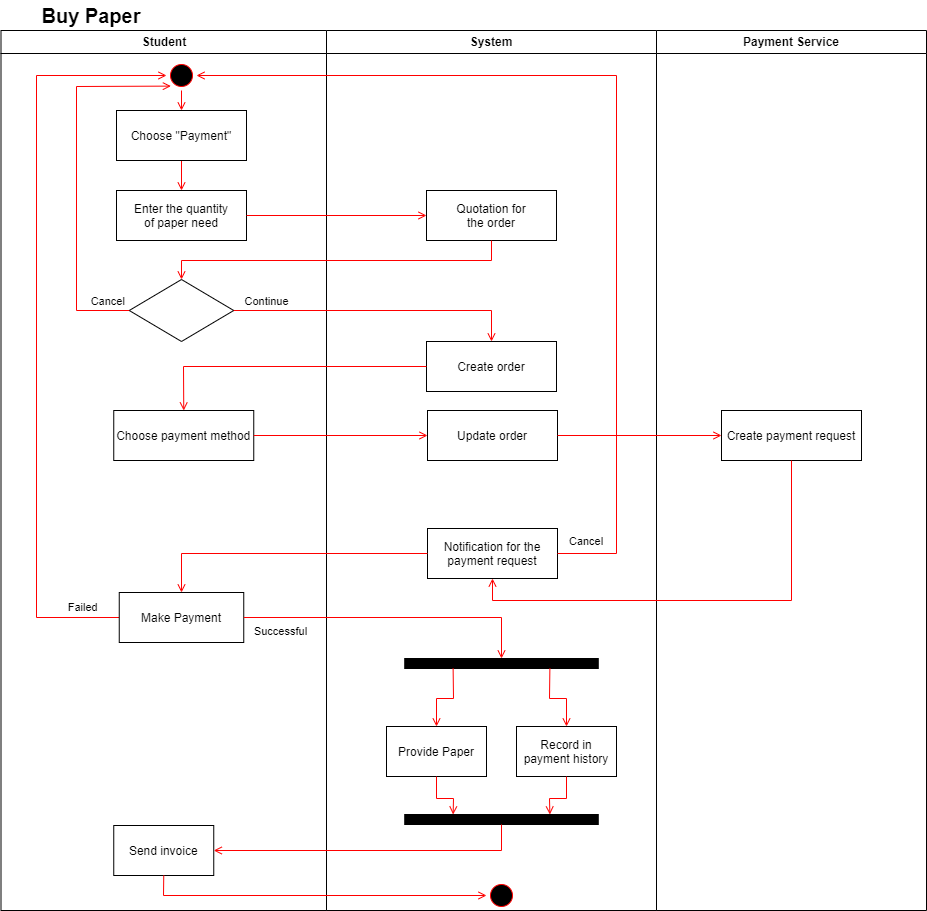

The diagram above was exported from draw.io. Its source (the exported page's mxGraphModel, read from the mxfile embedded in the PNG):
<mxGraphModel dx="1050" dy="581" grid="1" gridSize="10" guides="1" tooltips="1" connect="1" arrows="1" fold="1" page="1" pageScale="1" pageWidth="1169" pageHeight="826" background="none" math="0" shadow="0">
  <root>
    <mxCell id="0" />
    <mxCell id="1" parent="0" />
    <mxCell id="2" value="Student" style="swimlane;whiteSpace=wrap" parent="1" vertex="1">
      <mxGeometry x="164.5" y="40" width="325.5" height="880" as="geometry" />
    </mxCell>
    <mxCell id="5" value="" style="ellipse;shape=startState;fillColor=#000000;strokeColor=#ff0000;" parent="2" vertex="1">
      <mxGeometry x="165.5" y="30" width="30" height="30" as="geometry" />
    </mxCell>
    <mxCell id="7" value="Enter the quantity &#10;of paper need" style="" parent="2" vertex="1">
      <mxGeometry x="115.5" y="160" width="130" height="50" as="geometry" />
    </mxCell>
    <mxCell id="Go0BMkKkP_l6z6YMt34K-41" value="" style="rhombus;whiteSpace=wrap;html=1;" parent="2" vertex="1">
      <mxGeometry x="128.25" y="249" width="104.5" height="62" as="geometry" />
    </mxCell>
    <mxCell id="Go0BMkKkP_l6z6YMt34K-69" value="Cancel" style="endArrow=open;strokeColor=#FF0000;endFill=1;rounded=0;entryX=0;entryY=1;entryDx=0;entryDy=0;exitX=0;exitY=0.5;exitDx=0;exitDy=0;" parent="2" source="Go0BMkKkP_l6z6YMt34K-41" target="5" edge="1">
      <mxGeometry x="-0.8884" y="-10" relative="1" as="geometry">
        <mxPoint x="115.5" y="260" as="sourcePoint" />
        <mxPoint x="115.5" y="167" as="targetPoint" />
        <Array as="points">
          <mxPoint x="75.5" y="280" />
          <mxPoint x="75.5" y="56" />
        </Array>
        <mxPoint as="offset" />
      </mxGeometry>
    </mxCell>
    <mxCell id="Go0BMkKkP_l6z6YMt34K-74" value="" style="endArrow=open;strokeColor=#FF0000;endFill=1;rounded=0;exitX=0.5;exitY=1;exitDx=0;exitDy=0;entryX=0.5;entryY=0;entryDx=0;entryDy=0;" parent="2" source="b42-caNSBg5Is7qi9VyJ-21" target="7" edge="1">
      <mxGeometry relative="1" as="geometry">
        <mxPoint x="-64.5" y="254" as="sourcePoint" />
        <mxPoint x="-64.5" y="309" as="targetPoint" />
      </mxGeometry>
    </mxCell>
    <mxCell id="b42-caNSBg5Is7qi9VyJ-7" value="Choose payment method" style="" parent="2" vertex="1">
      <mxGeometry x="112.75" y="380" width="140" height="50" as="geometry" />
    </mxCell>
    <mxCell id="UWJWqs6gKrLjcIUd0ldz-8" value="Failed" style="endArrow=open;strokeColor=#FF0000;endFill=1;rounded=0;exitX=0;exitY=0.5;exitDx=0;exitDy=0;entryX=0;entryY=0.5;entryDx=0;entryDy=0;" parent="2" source="ugchAvehvwH395s4ppxC-7" target="5" edge="1">
      <mxGeometry x="-0.9036" y="-11" relative="1" as="geometry">
        <mxPoint x="115.5" y="507" as="sourcePoint" />
        <mxPoint x="135.5" y="677" as="targetPoint" />
        <mxPoint as="offset" />
        <Array as="points">
          <mxPoint x="35.5" y="587" />
          <mxPoint x="35.5" y="45" />
        </Array>
      </mxGeometry>
    </mxCell>
    <mxCell id="b42-caNSBg5Is7qi9VyJ-21" value="Choose &quot;Payment&quot;" style="" parent="2" vertex="1">
      <mxGeometry x="115.5" y="80" width="130" height="50" as="geometry" />
    </mxCell>
    <mxCell id="b42-caNSBg5Is7qi9VyJ-22" value="" style="endArrow=open;strokeColor=#FF0000;endFill=1;rounded=0;exitX=0.5;exitY=1;exitDx=0;exitDy=0;entryX=0.5;entryY=0;entryDx=0;entryDy=0;" parent="2" source="5" target="b42-caNSBg5Is7qi9VyJ-21" edge="1">
      <mxGeometry relative="1" as="geometry">
        <mxPoint x="191" y="70" as="sourcePoint" />
        <mxPoint x="191" y="140" as="targetPoint" />
      </mxGeometry>
    </mxCell>
    <mxCell id="ugchAvehvwH395s4ppxC-7" value="Make Payment" style="" parent="2" vertex="1">
      <mxGeometry x="118.25" y="562" width="124.5" height="50" as="geometry" />
    </mxCell>
    <mxCell id="ugchAvehvwH395s4ppxC-29" value="Send invoice" style="" parent="2" vertex="1">
      <mxGeometry x="112.75" y="795" width="100" height="50" as="geometry" />
    </mxCell>
    <mxCell id="3" value="System" style="swimlane;whiteSpace=wrap;startSize=23;" parent="1" vertex="1">
      <mxGeometry x="490" y="40" width="330" height="880" as="geometry" />
    </mxCell>
    <mxCell id="Go0BMkKkP_l6z6YMt34K-45" value="Create order" style="" parent="3" vertex="1">
      <mxGeometry x="100" y="311" width="130" height="50" as="geometry" />
    </mxCell>
    <mxCell id="Go0BMkKkP_l6z6YMt34K-46" value="Quotation for &#10;the order" style="" parent="3" vertex="1">
      <mxGeometry x="100" y="160" width="130" height="50" as="geometry" />
    </mxCell>
    <mxCell id="Go0BMkKkP_l6z6YMt34K-56" value="Provide Paper" style="" parent="3" vertex="1">
      <mxGeometry x="60" y="696" width="100" height="50" as="geometry" />
    </mxCell>
    <mxCell id="Go0BMkKkP_l6z6YMt34K-61" value="" style="whiteSpace=wrap;html=1;rounded=0;shadow=0;comic=0;labelBackgroundColor=none;strokeWidth=1;fillColor=#000000;fontFamily=Verdana;fontSize=12;align=center;rotation=0;" parent="3" vertex="1">
      <mxGeometry x="78.25" y="628" width="193.5" height="10" as="geometry" />
    </mxCell>
    <mxCell id="Go0BMkKkP_l6z6YMt34K-80" value="Record in &#10;payment history" style="" parent="3" vertex="1">
      <mxGeometry x="190" y="696" width="100" height="50" as="geometry" />
    </mxCell>
    <mxCell id="Go0BMkKkP_l6z6YMt34K-84" value="" style="whiteSpace=wrap;html=1;rounded=0;shadow=0;comic=0;labelBackgroundColor=none;strokeWidth=1;fillColor=#000000;fontFamily=Verdana;fontSize=12;align=center;rotation=0;" parent="3" vertex="1">
      <mxGeometry x="78.25" y="784" width="193.5" height="10" as="geometry" />
    </mxCell>
    <mxCell id="Go0BMkKkP_l6z6YMt34K-85" value="" style="endArrow=open;strokeColor=#FF0000;endFill=1;rounded=0;exitX=0.5;exitY=1;exitDx=0;exitDy=0;entryX=0.25;entryY=0;entryDx=0;entryDy=0;" parent="3" source="Go0BMkKkP_l6z6YMt34K-56" target="Go0BMkKkP_l6z6YMt34K-84" edge="1">
      <mxGeometry relative="1" as="geometry">
        <mxPoint x="132.5" y="814" as="sourcePoint" />
        <mxPoint x="-164" y="836" as="targetPoint" />
        <Array as="points">
          <mxPoint x="110" y="768" />
          <mxPoint x="127" y="768" />
        </Array>
      </mxGeometry>
    </mxCell>
    <mxCell id="Go0BMkKkP_l6z6YMt34K-86" value="" style="endArrow=open;strokeColor=#FF0000;endFill=1;rounded=0;exitX=0.5;exitY=1;exitDx=0;exitDy=0;entryX=0.75;entryY=0;entryDx=0;entryDy=0;" parent="3" source="Go0BMkKkP_l6z6YMt34K-80" target="Go0BMkKkP_l6z6YMt34K-84" edge="1">
      <mxGeometry relative="1" as="geometry">
        <mxPoint x="31" y="756" as="sourcePoint" />
        <mxPoint x="91" y="794" as="targetPoint" />
        <Array as="points">
          <mxPoint x="240" y="768" />
          <mxPoint x="223" y="768" />
        </Array>
      </mxGeometry>
    </mxCell>
    <mxCell id="b42-caNSBg5Is7qi9VyJ-10" value="" style="endArrow=open;strokeColor=#FF0000;endFill=1;rounded=0;exitX=0.25;exitY=1;exitDx=0;exitDy=0;entryX=0.5;entryY=0;entryDx=0;entryDy=0;" parent="3" source="Go0BMkKkP_l6z6YMt34K-61" target="Go0BMkKkP_l6z6YMt34K-56" edge="1">
      <mxGeometry x="-0.7751" y="-17" relative="1" as="geometry">
        <mxPoint x="-129" y="483" as="sourcePoint" />
        <mxPoint x="120" y="483" as="targetPoint" />
        <mxPoint as="offset" />
        <Array as="points">
          <mxPoint x="127" y="668" />
          <mxPoint x="110" y="668" />
        </Array>
      </mxGeometry>
    </mxCell>
    <mxCell id="b42-caNSBg5Is7qi9VyJ-11" value="" style="endArrow=open;strokeColor=#FF0000;endFill=1;rounded=0;exitX=0.75;exitY=1;exitDx=0;exitDy=0;entryX=0.5;entryY=0;entryDx=0;entryDy=0;" parent="3" source="Go0BMkKkP_l6z6YMt34K-61" target="Go0BMkKkP_l6z6YMt34K-80" edge="1">
      <mxGeometry x="-0.7751" y="-17" relative="1" as="geometry">
        <mxPoint x="137" y="648" as="sourcePoint" />
        <mxPoint x="41" y="706" as="targetPoint" />
        <mxPoint as="offset" />
        <Array as="points">
          <mxPoint x="223" y="668" />
          <mxPoint x="240" y="668" />
        </Array>
      </mxGeometry>
    </mxCell>
    <mxCell id="b42-caNSBg5Is7qi9VyJ-12" value="Notification for the&#10;payment request" style="" parent="3" vertex="1">
      <mxGeometry x="101" y="498" width="130" height="50" as="geometry" />
    </mxCell>
    <mxCell id="Go0BMkKkP_l6z6YMt34K-73" value="" style="ellipse;shape=startState;fillColor=#000000;strokeColor=#ff0000;" parent="3" vertex="1">
      <mxGeometry x="160" y="850" width="30" height="30" as="geometry" />
    </mxCell>
    <mxCell id="eYB4HKYnEv0CvcgyNruR-7" value="Update order" style="" vertex="1" parent="3">
      <mxGeometry x="101" y="380" width="130" height="50" as="geometry" />
    </mxCell>
    <mxCell id="Go0BMkKkP_l6z6YMt34K-47" value="" style="endArrow=open;strokeColor=#FF0000;endFill=1;rounded=0;exitX=1;exitY=0.5;exitDx=0;exitDy=0;entryX=0;entryY=0.5;entryDx=0;entryDy=0;" parent="1" source="7" target="Go0BMkKkP_l6z6YMt34K-46" edge="1">
      <mxGeometry relative="1" as="geometry">
        <mxPoint x="100" y="335" as="sourcePoint" />
        <mxPoint x="100" y="390" as="targetPoint" />
      </mxGeometry>
    </mxCell>
    <mxCell id="Go0BMkKkP_l6z6YMt34K-48" value="" style="endArrow=open;strokeColor=#FF0000;endFill=1;rounded=0;exitX=0.5;exitY=1;exitDx=0;exitDy=0;entryX=0.5;entryY=0;entryDx=0;entryDy=0;" parent="1" source="Go0BMkKkP_l6z6YMt34K-46" target="Go0BMkKkP_l6z6YMt34K-41" edge="1">
      <mxGeometry relative="1" as="geometry">
        <mxPoint x="100" y="335" as="sourcePoint" />
        <mxPoint x="100" y="390" as="targetPoint" />
        <Array as="points">
          <mxPoint x="655" y="270" />
          <mxPoint x="345" y="270" />
        </Array>
      </mxGeometry>
    </mxCell>
    <mxCell id="Go0BMkKkP_l6z6YMt34K-78" value="Buy Paper" style="text;html=1;strokeColor=none;fillColor=none;align=center;verticalAlign=middle;whiteSpace=wrap;rounded=0;fontSize=20;fontStyle=1" parent="1" vertex="1">
      <mxGeometry x="164.5" y="10" width="180" height="30" as="geometry" />
    </mxCell>
    <mxCell id="b42-caNSBg5Is7qi9VyJ-19" value="" style="endArrow=open;strokeColor=#FF0000;endFill=1;rounded=0;exitX=0;exitY=0.5;exitDx=0;exitDy=0;entryX=0.5;entryY=0;entryDx=0;entryDy=0;" parent="1" source="b42-caNSBg5Is7qi9VyJ-12" target="ugchAvehvwH395s4ppxC-7" edge="1">
      <mxGeometry x="-0.7751" y="-17" relative="1" as="geometry">
        <mxPoint x="425" y="483" as="sourcePoint" />
        <mxPoint x="345" y="596" as="targetPoint" />
        <mxPoint as="offset" />
        <Array as="points">
          <mxPoint x="345" y="563" />
        </Array>
      </mxGeometry>
    </mxCell>
    <mxCell id="b42-caNSBg5Is7qi9VyJ-20" value="" style="endArrow=open;strokeColor=#FF0000;endFill=1;rounded=0;exitX=1;exitY=0.5;exitDx=0;exitDy=0;entryX=0.5;entryY=0;entryDx=0;entryDy=0;" parent="1" source="ugchAvehvwH395s4ppxC-7" target="Go0BMkKkP_l6z6YMt34K-61" edge="1">
      <mxGeometry x="-0.7751" y="-17" relative="1" as="geometry">
        <mxPoint x="410" y="627" as="sourcePoint" />
        <mxPoint x="355" y="608" as="targetPoint" />
        <mxPoint as="offset" />
        <Array as="points">
          <mxPoint x="665" y="627" />
        </Array>
      </mxGeometry>
    </mxCell>
    <mxCell id="ugchAvehvwH395s4ppxC-30" value="Successful" style="edgeLabel;html=1;align=center;verticalAlign=middle;resizable=0;points=[];" parent="b42-caNSBg5Is7qi9VyJ-20" connectable="0" vertex="1">
      <mxGeometry x="-0.8087" relative="1" as="geometry">
        <mxPoint x="7" y="13" as="offset" />
      </mxGeometry>
    </mxCell>
    <mxCell id="ugchAvehvwH395s4ppxC-8" value="" style="endArrow=open;strokeColor=#FF0000;endFill=1;rounded=0;exitX=1;exitY=0.5;exitDx=0;exitDy=0;entryX=0.5;entryY=0;entryDx=0;entryDy=0;" parent="1" source="Go0BMkKkP_l6z6YMt34K-41" target="Go0BMkKkP_l6z6YMt34K-45" edge="1">
      <mxGeometry relative="1" as="geometry">
        <mxPoint x="420" y="235" as="sourcePoint" />
        <mxPoint x="674" y="235" as="targetPoint" />
        <Array as="points">
          <mxPoint x="655" y="320" />
        </Array>
      </mxGeometry>
    </mxCell>
    <mxCell id="bRtx40xC5wJmnhkKXLDP-7" value="Continue" style="edgeLabel;html=1;align=center;verticalAlign=middle;resizable=0;points=[];" parent="ugchAvehvwH395s4ppxC-8" connectable="0" vertex="1">
      <mxGeometry x="-0.7815" y="-1" relative="1" as="geometry">
        <mxPoint y="-11" as="offset" />
      </mxGeometry>
    </mxCell>
    <mxCell id="ugchAvehvwH395s4ppxC-28" value="Payment Service" style="swimlane;whiteSpace=wrap;html=1;" parent="1" vertex="1">
      <mxGeometry x="820" y="40" width="270" height="880" as="geometry" />
    </mxCell>
    <mxCell id="QYsxFi5xFdIExhqU0ITu-7" value="Create payment request" style="" parent="ugchAvehvwH395s4ppxC-28" vertex="1">
      <mxGeometry x="65" y="380" width="140" height="50" as="geometry" />
    </mxCell>
    <mxCell id="b42-caNSBg5Is7qi9VyJ-18" value="" style="endArrow=open;strokeColor=#FF0000;endFill=1;rounded=0;exitX=0.5;exitY=1;exitDx=0;exitDy=0;entryX=1;entryY=0.5;entryDx=0;entryDy=0;" parent="1" source="Go0BMkKkP_l6z6YMt34K-84" target="ugchAvehvwH395s4ppxC-29" edge="1">
      <mxGeometry x="-0.7751" y="-17" relative="1" as="geometry">
        <mxPoint x="395" y="483" as="sourcePoint" />
        <mxPoint x="644" y="483" as="targetPoint" />
        <mxPoint as="offset" />
        <Array as="points">
          <mxPoint x="665" y="860" />
        </Array>
      </mxGeometry>
    </mxCell>
    <mxCell id="b42-caNSBg5Is7qi9VyJ-16" value="Cancel" style="endArrow=open;strokeColor=#FF0000;endFill=1;rounded=0;exitX=1;exitY=0.5;exitDx=0;exitDy=0;entryX=1;entryY=0.5;entryDx=0;entryDy=0;" parent="1" source="b42-caNSBg5Is7qi9VyJ-12" target="5" edge="1">
      <mxGeometry x="-0.9394" y="13" relative="1" as="geometry">
        <mxPoint x="675" y="482.9999999999999" as="sourcePoint" />
        <mxPoint x="300" y="86" as="targetPoint" />
        <mxPoint as="offset" />
        <Array as="points">
          <mxPoint x="780" y="563" />
          <mxPoint x="780" y="85" />
        </Array>
      </mxGeometry>
    </mxCell>
    <mxCell id="QYsxFi5xFdIExhqU0ITu-8" value="" style="endArrow=open;strokeColor=#FF0000;endFill=1;rounded=0;exitX=0;exitY=0.5;exitDx=0;exitDy=0;entryX=0.5;entryY=0;entryDx=0;entryDy=0;" parent="1" source="Go0BMkKkP_l6z6YMt34K-45" target="b42-caNSBg5Is7qi9VyJ-7" edge="1">
      <mxGeometry relative="1" as="geometry">
        <mxPoint x="407" y="330" as="sourcePoint" />
        <mxPoint x="665" y="350" as="targetPoint" />
        <Array as="points">
          <mxPoint x="347" y="376" />
        </Array>
      </mxGeometry>
    </mxCell>
    <mxCell id="QYsxFi5xFdIExhqU0ITu-12" value="" style="endArrow=open;strokeColor=#FF0000;endFill=1;rounded=0;exitX=0.5;exitY=1;exitDx=0;exitDy=0;entryX=0.5;entryY=1;entryDx=0;entryDy=0;" parent="1" source="QYsxFi5xFdIExhqU0ITu-7" target="b42-caNSBg5Is7qi9VyJ-12" edge="1">
      <mxGeometry relative="1" as="geometry">
        <mxPoint x="427" y="455" as="sourcePoint" />
        <mxPoint x="665" y="411" as="targetPoint" />
        <Array as="points">
          <mxPoint x="955" y="610" />
          <mxPoint x="656" y="610" />
        </Array>
      </mxGeometry>
    </mxCell>
    <mxCell id="QYsxFi5xFdIExhqU0ITu-13" value="" style="endArrow=open;strokeColor=#FF0000;endFill=1;rounded=0;exitX=0.5;exitY=1;exitDx=0;exitDy=0;entryX=0;entryY=0.5;entryDx=0;entryDy=0;" parent="1" source="ugchAvehvwH395s4ppxC-29" target="Go0BMkKkP_l6z6YMt34K-73" edge="1">
      <mxGeometry x="-0.7751" y="-17" relative="1" as="geometry">
        <mxPoint x="675" y="844" as="sourcePoint" />
        <mxPoint x="387" y="870" as="targetPoint" />
        <mxPoint as="offset" />
        <Array as="points">
          <mxPoint x="327" y="905" />
        </Array>
      </mxGeometry>
    </mxCell>
    <mxCell id="eYB4HKYnEv0CvcgyNruR-8" value="" style="endArrow=open;strokeColor=#FF0000;endFill=1;rounded=0;exitX=1;exitY=0.5;exitDx=0;exitDy=0;entryX=0;entryY=0.5;entryDx=0;entryDy=0;" edge="1" parent="1" source="b42-caNSBg5Is7qi9VyJ-7" target="eYB4HKYnEv0CvcgyNruR-7">
      <mxGeometry relative="1" as="geometry">
        <mxPoint x="450" y="444.5" as="sourcePoint" />
        <mxPoint x="630" y="444.5" as="targetPoint" />
      </mxGeometry>
    </mxCell>
    <mxCell id="eYB4HKYnEv0CvcgyNruR-10" value="" style="endArrow=open;strokeColor=#FF0000;endFill=1;rounded=0;exitX=1;exitY=0.5;exitDx=0;exitDy=0;entryX=0;entryY=0.5;entryDx=0;entryDy=0;" edge="1" parent="1" source="eYB4HKYnEv0CvcgyNruR-7" target="QYsxFi5xFdIExhqU0ITu-7">
      <mxGeometry relative="1" as="geometry">
        <mxPoint x="420" y="235" as="sourcePoint" />
        <mxPoint x="600" y="235" as="targetPoint" />
      </mxGeometry>
    </mxCell>
  </root>
</mxGraphModel>